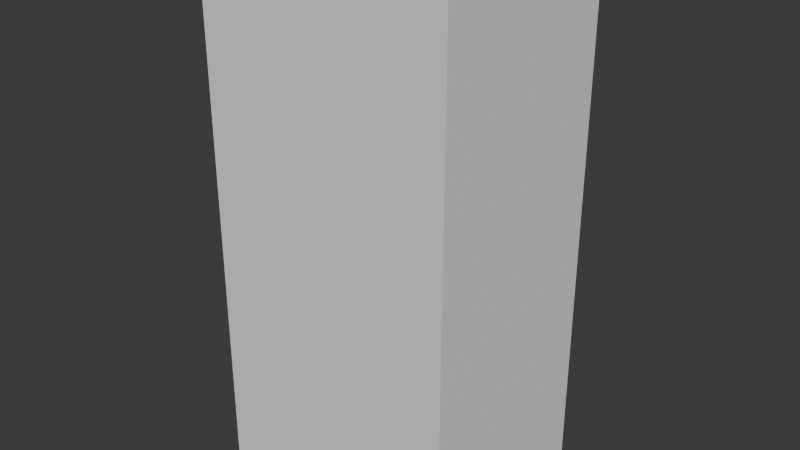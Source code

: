 # Source: VillageToilet.blend  (saved by Blender 4.3.34; exported with 4.5.12 LTS)
import bpy
from mathutils import Matrix  # noqa: F401  (used for matrix-valued properties, if any)

bpy.ops.wm.read_factory_settings(use_empty=True)
scene = bpy.context.scene
scene.name = 'Scene'

# ---- collections
col_collection = bpy.data.collections.new('Collection'); scene.collection.children.link(col_collection)

# ---- world
world_world = bpy.data.worlds.new('World'); scene.world = world_world
world_world.use_nodes = True; world_world.node_tree.nodes.clear()
_N = world_world.node_tree.nodes; _L = world_world.node_tree.links
n0 = _N.new('ShaderNodeOutputWorld'); n0.name = 'World Output'; n0.location = (300, 300)
n1 = _N.new('ShaderNodeBackground'); n1.name = 'Background'; n1.location = (10, 300)
n1.inputs[0].default_value = (0.05088, 0.05088, 0.05088, 1.0)
_L.new(n1.outputs[0], n0.inputs[0])
n0.is_active_output = True
world_world.color = (0.05088, 0.05088, 0.05088)
world_world.use_sun_shadow = False
world_world.sun_shadow_jitter_overblur = 0.0

# ---- meshes
me_cube_001 = bpy.data.meshes.new('Cube.001')
me_cube_001.from_pydata([(-1.001, -1.0, 0.1132), (-1.001, -1.0, 4.9), (-1.25, 1.0, -0.08548), (-1.25, 1.0, 5.099), (1.001, -1.0, 0.1132), (1.001, -1.0, 4.9), (1.25, 1.0, -0.08548), (1.25, 1.0, 5.099), (-1.25, -1.0, -0.08548), (-1.25, -1.0, 5.099), (1.25, -1.0, 5.099), (1.25, -1.0, -0.08548), (-1.001, -0.1271, 1.073), (-1.001, 0.7458, 4.9), (1.001, 0.7458, 4.9), (1.001, -0.1271, 1.073), (1.001, -0.1271, 0.1132), (-1.001, -0.1271, 0.1132), (-1.001, -0.1271, 4.9), (1.001, -0.1271, 4.9), (-1.25, -1.0, 0.9542), (-1.25, 1.0, 0.9542), (1.25, 1.0, 0.9542), (1.25, -1.0, 0.9542), (-1.001, -1.0, 1.073), (1.001, -1.0, 1.073), (-1.001, 0.7458, 1.073), (1.001, 0.7458, 1.073)], [], [(20, 9, 3, 21), (21, 3, 7, 22), (22, 7, 10, 23), (17, 16, 15, 12), (2, 6, 11, 8), (7, 3, 9, 10), (24, 1, 9, 20), (25, 4, 11, 23), (4, 0, 8, 11), (1, 5, 10, 9), (27, 14, 13, 26), (19, 18, 13, 14), (15, 19, 14, 27), (25, 5, 19, 15), (5, 1, 18, 19), (24, 0, 17, 12), (0, 4, 16, 17), (1, 24, 12, 18), (4, 25, 15, 16), (18, 12, 26, 13), (15, 27, 26, 12), (5, 25, 23, 10), (0, 24, 20, 8), (6, 22, 23, 11), (2, 21, 22, 6), (8, 20, 21, 2)])
_uv = me_cube_001.uv_layers.new(name='UVMap')
_uv.uv.foreach_set('vector', [0.5013, 0.4157, 0.5013, 0.0, 0.7018, 0.0, 0.7018, 0.4157, 0.0, 0.4157, 0.0, 0.0, 0.2506, 0.0, 0.2506, 0.4157, 0.7018, 0.4157, 0.7018, 0.0, 0.9024, 0.0, 0.9024, 0.4157, 0.8224, 0.7706, 0.8224, 0.9714, 0.7261, 0.9714, 0.7261, 0.7706, 0.7516, 0.5199, 0.7516, 0.7706, 0.551, 0.7706, 0.551, 0.5199, 0.9521, 0.5199, 0.9521, 0.7706, 0.7516, 0.7706, 0.7516, 0.5199, 0.4764, 0.4037, 0.4764, 0.01992, 0.5013, 0.0, 0.5013, 0.4157, 0.2755, 0.4037, 0.2755, 0.5, 0.2506, 0.5199, 0.2506, 0.4157, 0.2755, 0.5, 0.4764, 0.5, 0.5013, 0.5199, 0.2506, 0.5199, 0.4764, 0.01992, 0.2755, 0.01992, 0.2506, 0.0, 0.5013, 0.0, 0.3502, 0.9037, 0.3502, 0.5199, 0.551, 0.5199, 0.551, 0.9037, 0.6385, 0.9714, 0.6385, 0.7706, 0.7261, 0.7706, 0.7261, 0.9714, 0.08754, 0.9037, 0.08754, 0.5199, 0.1751, 0.5199, 0.1751, 0.9037, 0.0, 0.9037, 0.0, 0.5199, 0.08754, 0.5199, 0.08754, 0.9037, 0.551, 0.9714, 0.551, 0.7706, 0.6385, 0.7706, 0.6385, 0.9714, 0.3502, 0.9037, 0.3502, 1.0, 0.2626, 1.0, 0.2626, 0.9037, 0.8224, 0.9714, 0.8224, 0.7706, 0.9099, 0.7706, 0.9099, 0.9714, 0.3502, 0.5199, 0.3502, 0.9037, 0.2626, 0.9037, 0.2626, 0.5199, 0.0, 1.0, 0.0, 0.9037, 0.08754, 0.9037, 0.08754, 1.0, 0.2626, 0.5199, 0.2626, 0.9037, 0.1751, 0.9037, 0.1751, 0.5199, 0.9024, -3.598e-09, 0.99, 3.011e-09, 0.99, 0.2009, 0.9024, 0.2009, 0.2755, 0.01992, 0.2755, 0.4037, 0.2506, 0.4157, 0.2506, 0.0, 0.4764, 0.5, 0.4764, 0.4037, 0.5013, 0.4157, 0.5013, 0.5199, 0.7018, 0.5199, 0.7018, 0.4157, 0.9024, 0.4157, 0.9024, 0.5199, 0.0, 0.5199, 0.0, 0.4157, 0.2506, 0.4157, 0.2506, 0.5199, 0.5013, 0.5199, 0.5013, 0.4157, 0.7018, 0.4157, 0.7018, 0.5199])
me_cube_001.update()
me_cube_002 = bpy.data.meshes.new('Cube.002')
me_cube_002.from_pydata([(-0.01067, -0.07438, -2.394), (-0.01067, -0.07438, 2.394), (-0.01067, 0.07438, -2.394), (-0.01067, 0.07438, 2.394), (1.992, -0.07438, -2.394), (1.992, -0.07438, 2.394), (1.992, 0.07438, -2.394), (1.992, 0.07438, 2.394)], [], [(0, 1, 3, 2), (2, 3, 7, 6), (6, 7, 5, 4), (4, 5, 1, 0), (2, 6, 4, 0), (7, 3, 1, 5)])
_uv = me_cube_002.uv_layers.new(name='UVMap')
_uv.uv.foreach_set('vector', [0.8367, 1.0, 0.8367, 0.0, 0.8678, 0.0, 0.8678, 1.0, -1.556e-09, 1.0, -1.556e-09, 0.0, 0.4184, 0.0, 0.4184, 1.0, 0.8678, 1.0, 0.8678, 0.0, 0.8989, 0.0, 0.8989, 1.0, 0.4184, 1.0, 0.4184, 0.0, 0.8367, 0.0, 0.8367, 1.0, 0.93, -4.095e-10, 0.93, 0.4184, 0.8989, 0.4184, 0.8989, -2.755e-09, 0.93, 0.4184, 0.93, 0.8367, 0.8989, 0.8367, 0.8989, 0.4184])
me_cube_002.update()

# ---- objects
ob_toiletbody = bpy.data.objects.new('ToiletBody', me_cube_001)
ob_toiletdoor = bpy.data.objects.new('ToiletDoor', me_cube_002)

# ---- transforms, parenting, visibility, modifiers, constraints
ob_toiletbody.location = (0.0, 0.0, 0.0)
ob_toiletdoor.location = (-0.9907, -0.9256, 2.507)

# ---- collection membership
col_collection.objects.link(ob_toiletbody)
col_collection.objects.link(ob_toiletdoor)

# ---- scene / render settings (as saved in the file)
scene.frame_start = 1; scene.frame_end = 250; scene.frame_set(1)
scene.render.engine = 'BLENDER_EEVEE_NEXT'
scene.cycles.sampling_pattern = 'TABULATED_SOBOL'
scene.eevee.ray_tracing_options.trace_max_roughness = 0.0
bpy.context.view_layer.update()

# ---- added for rendering (the .blend has no active camera and no usable light): camera, sun
cam_auto = bpy.data.cameras.new('AutoCamera')
cam_auto.lens = 50.0
cam_auto.sensor_width = 36.0
cam_auto.clip_end = 1000.0
ob_auto_camera = bpy.data.objects.new('AutoCamera', cam_auto)
scene.collection.objects.link(ob_auto_camera)
ob_auto_camera.location = (5.63747, -6.76496, 7.01675)
ob_auto_camera.rotation_euler = (1.09748, -7.21219e-08, 0.694738)
scene.camera = ob_auto_camera
light_auto_sun = bpy.data.lights.new('AutoSun', 'SUN')
light_auto_sun.energy = 3.0
light_auto_sun.angle = 0.0523599
ob_auto_sun = bpy.data.objects.new('AutoSun', light_auto_sun)
scene.collection.objects.link(ob_auto_sun)
ob_auto_sun.rotation_euler = (0.872665, 0.174533, 0.523599)
bpy.context.view_layer.update()
